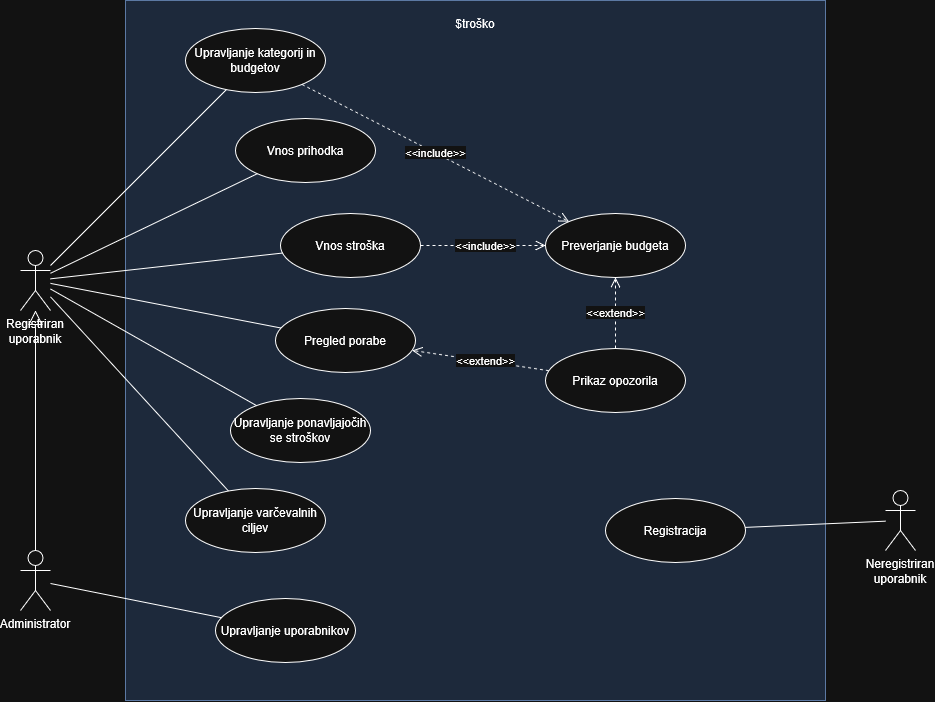

The diagram above was exported from draw.io. Its source (the exported page's mxGraphModel, read from the mxfile embedded in the PNG):
<mxGraphModel dx="2339" dy="3442" grid="1" gridSize="10" guides="1" tooltips="1" connect="1" arrows="1" fold="1" page="1" pageScale="1" pageWidth="850" pageHeight="1100" math="0" shadow="0">
  <root>
    <mxCell id="0" />
    <mxCell id="1" parent="0" />
    <mxCell id="JF_jvAnjAipGXPTElo0j-28" parent="1" style="rounded=0;whiteSpace=wrap;html=1;fillColor=#dae8fc;strokeColor=#6c8ebf;verticalAlign=top;spacingTop=10;" value="$troško" vertex="1">
      <mxGeometry height="700" width="700" x="170" y="30" as="geometry" />
    </mxCell>
    <mxCell id="JF_jvAnjAipGXPTElo0j-29" parent="1" style="ellipse;whiteSpace=wrap;html=1;" value="Upravljanje kategorij in budgetov" vertex="1">
      <mxGeometry height="64" width="140" x="230" y="58" as="geometry" />
    </mxCell>
    <mxCell id="JF_jvAnjAipGXPTElo0j-30" parent="1" style="ellipse;whiteSpace=wrap;html=1;" value="Vnos prihodka" vertex="1">
      <mxGeometry height="64" width="140" x="280" y="148" as="geometry" />
    </mxCell>
    <mxCell id="JF_jvAnjAipGXPTElo0j-31" parent="1" style="ellipse;whiteSpace=wrap;html=1;" value="Vnos stroška" vertex="1">
      <mxGeometry height="64" width="140" x="325" y="243" as="geometry" />
    </mxCell>
    <mxCell id="JF_jvAnjAipGXPTElo0j-32" parent="1" style="ellipse;whiteSpace=wrap;html=1;" value="Pregled porabe" vertex="1">
      <mxGeometry height="64" width="140" x="320" y="338" as="geometry" />
    </mxCell>
    <mxCell id="JF_jvAnjAipGXPTElo0j-33" parent="1" style="ellipse;whiteSpace=wrap;html=1;" value="Upravljanje ponavljajočih se stroškov" vertex="1">
      <mxGeometry height="64" width="140" x="275" y="428" as="geometry" />
    </mxCell>
    <mxCell id="JF_jvAnjAipGXPTElo0j-34" parent="1" style="ellipse;whiteSpace=wrap;html=1;" value="Upravljanje varčevalnih ciljev" vertex="1">
      <mxGeometry height="64" width="140" x="230" y="518" as="geometry" />
    </mxCell>
    <mxCell id="JF_jvAnjAipGXPTElo0j-35" parent="1" style="ellipse;whiteSpace=wrap;html=1;" value="Upravljanje uporabnikov" vertex="1">
      <mxGeometry height="64" width="140" x="260" y="628" as="geometry" />
    </mxCell>
    <mxCell id="JF_jvAnjAipGXPTElo0j-36" parent="1" style="ellipse;whiteSpace=wrap;html=1;" value="Prikaz opozorila" vertex="1">
      <mxGeometry height="64" width="140" x="590" y="378" as="geometry" />
    </mxCell>
    <mxCell id="JF_jvAnjAipGXPTElo0j-37" parent="1" style="ellipse;whiteSpace=wrap;html=1;" value="Preverjanje budgeta" vertex="1">
      <mxGeometry height="64" width="140" x="590" y="243" as="geometry" />
    </mxCell>
    <mxCell id="JF_jvAnjAipGXPTElo0j-38" parent="1" style="ellipse;whiteSpace=wrap;html=1;" value="Registracija" vertex="1">
      <mxGeometry height="64" width="140" x="650" y="528" as="geometry" />
    </mxCell>
    <mxCell id="JF_jvAnjAipGXPTElo0j-39" parent="1" style="shape=umlActor;verticalLabelPosition=bottom;verticalAlign=top;html=1;outlineConnect=0;whiteSpace=wrap;" value="Registriran uporabnik" vertex="1">
      <mxGeometry height="60" width="30" x="65" y="280" as="geometry" />
    </mxCell>
    <mxCell id="JF_jvAnjAipGXPTElo0j-40" parent="1" style="shape=umlActor;verticalLabelPosition=bottom;verticalAlign=top;html=1;outlineConnect=0;whiteSpace=wrap;" value="Administrator" vertex="1">
      <mxGeometry height="60" width="30" x="65" y="580" as="geometry" />
    </mxCell>
    <mxCell id="JF_jvAnjAipGXPTElo0j-41" parent="1" style="shape=umlActor;verticalLabelPosition=bottom;verticalAlign=top;html=1;outlineConnect=0;whiteSpace=wrap;" value="Neregistriran uporabnik" vertex="1">
      <mxGeometry height="60" width="30" x="930" y="520" as="geometry" />
    </mxCell>
    <mxCell id="JF_jvAnjAipGXPTElo0j-42" edge="1" parent="1" source="JF_jvAnjAipGXPTElo0j-39" style="endArrow=none;html=1;" target="JF_jvAnjAipGXPTElo0j-29">
      <mxGeometry relative="1" as="geometry" />
    </mxCell>
    <mxCell id="JF_jvAnjAipGXPTElo0j-43" edge="1" parent="1" source="JF_jvAnjAipGXPTElo0j-39" style="endArrow=none;html=1;" target="JF_jvAnjAipGXPTElo0j-30">
      <mxGeometry relative="1" as="geometry" />
    </mxCell>
    <mxCell id="JF_jvAnjAipGXPTElo0j-44" edge="1" parent="1" source="JF_jvAnjAipGXPTElo0j-39" style="endArrow=none;html=1;" target="JF_jvAnjAipGXPTElo0j-31">
      <mxGeometry relative="1" as="geometry" />
    </mxCell>
    <mxCell id="JF_jvAnjAipGXPTElo0j-45" edge="1" parent="1" source="JF_jvAnjAipGXPTElo0j-39" style="endArrow=none;html=1;" target="JF_jvAnjAipGXPTElo0j-32">
      <mxGeometry relative="1" as="geometry" />
    </mxCell>
    <mxCell id="JF_jvAnjAipGXPTElo0j-46" edge="1" parent="1" source="JF_jvAnjAipGXPTElo0j-39" style="endArrow=none;html=1;" target="JF_jvAnjAipGXPTElo0j-33">
      <mxGeometry relative="1" as="geometry" />
    </mxCell>
    <mxCell id="JF_jvAnjAipGXPTElo0j-47" edge="1" parent="1" source="JF_jvAnjAipGXPTElo0j-39" style="endArrow=none;html=1;" target="JF_jvAnjAipGXPTElo0j-34">
      <mxGeometry relative="1" as="geometry" />
    </mxCell>
    <mxCell id="JF_jvAnjAipGXPTElo0j-48" edge="1" parent="1" source="JF_jvAnjAipGXPTElo0j-40" style="endArrow=none;html=1;" target="JF_jvAnjAipGXPTElo0j-35">
      <mxGeometry relative="1" as="geometry" />
    </mxCell>
    <mxCell id="JF_jvAnjAipGXPTElo0j-49" edge="1" parent="1" source="JF_jvAnjAipGXPTElo0j-41" style="endArrow=none;html=1;" target="JF_jvAnjAipGXPTElo0j-38">
      <mxGeometry relative="1" as="geometry" />
    </mxCell>
    <mxCell id="JF_jvAnjAipGXPTElo0j-50" edge="1" parent="1" source="JF_jvAnjAipGXPTElo0j-31" style="endArrow=open;dashed=1;html=1;endSize=8;" target="JF_jvAnjAipGXPTElo0j-37" value="&amp;lt;&amp;lt;include&amp;gt;&amp;gt;">
      <mxGeometry relative="1" x="0.04" as="geometry">
        <mxPoint as="offset" />
      </mxGeometry>
    </mxCell>
    <mxCell id="JF_jvAnjAipGXPTElo0j-51" edge="1" parent="1" source="JF_jvAnjAipGXPTElo0j-29" style="endArrow=open;dashed=1;html=1;endSize=8;" target="JF_jvAnjAipGXPTElo0j-37" value="&amp;lt;&amp;lt;include&amp;gt;&amp;gt;">
      <mxGeometry relative="1" as="geometry" />
    </mxCell>
    <mxCell id="JF_jvAnjAipGXPTElo0j-52" edge="1" parent="1" source="JF_jvAnjAipGXPTElo0j-36" style="endArrow=open;dashed=1;html=1;endSize=8;" target="JF_jvAnjAipGXPTElo0j-37" value="&amp;lt;&amp;lt;extend&amp;gt;&amp;gt;">
      <mxGeometry relative="1" as="geometry" />
    </mxCell>
    <mxCell id="JF_jvAnjAipGXPTElo0j-53" edge="1" parent="1" source="JF_jvAnjAipGXPTElo0j-36" style="endArrow=open;dashed=1;html=1;endSize=8;" target="JF_jvAnjAipGXPTElo0j-32" value="&amp;lt;&amp;lt;extend&amp;gt;&amp;gt;">
      <mxGeometry relative="1" x="-0.0716" y="-1" as="geometry">
        <mxPoint as="offset" />
      </mxGeometry>
    </mxCell>
    <mxCell id="JF_jvAnjAipGXPTElo0j-54" edge="1" parent="1" source="JF_jvAnjAipGXPTElo0j-40" style="endArrow=block;endFill=0;html=1;endSize=12;" target="JF_jvAnjAipGXPTElo0j-39">
      <mxGeometry relative="1" as="geometry" />
    </mxCell>
  </root>
</mxGraphModel>